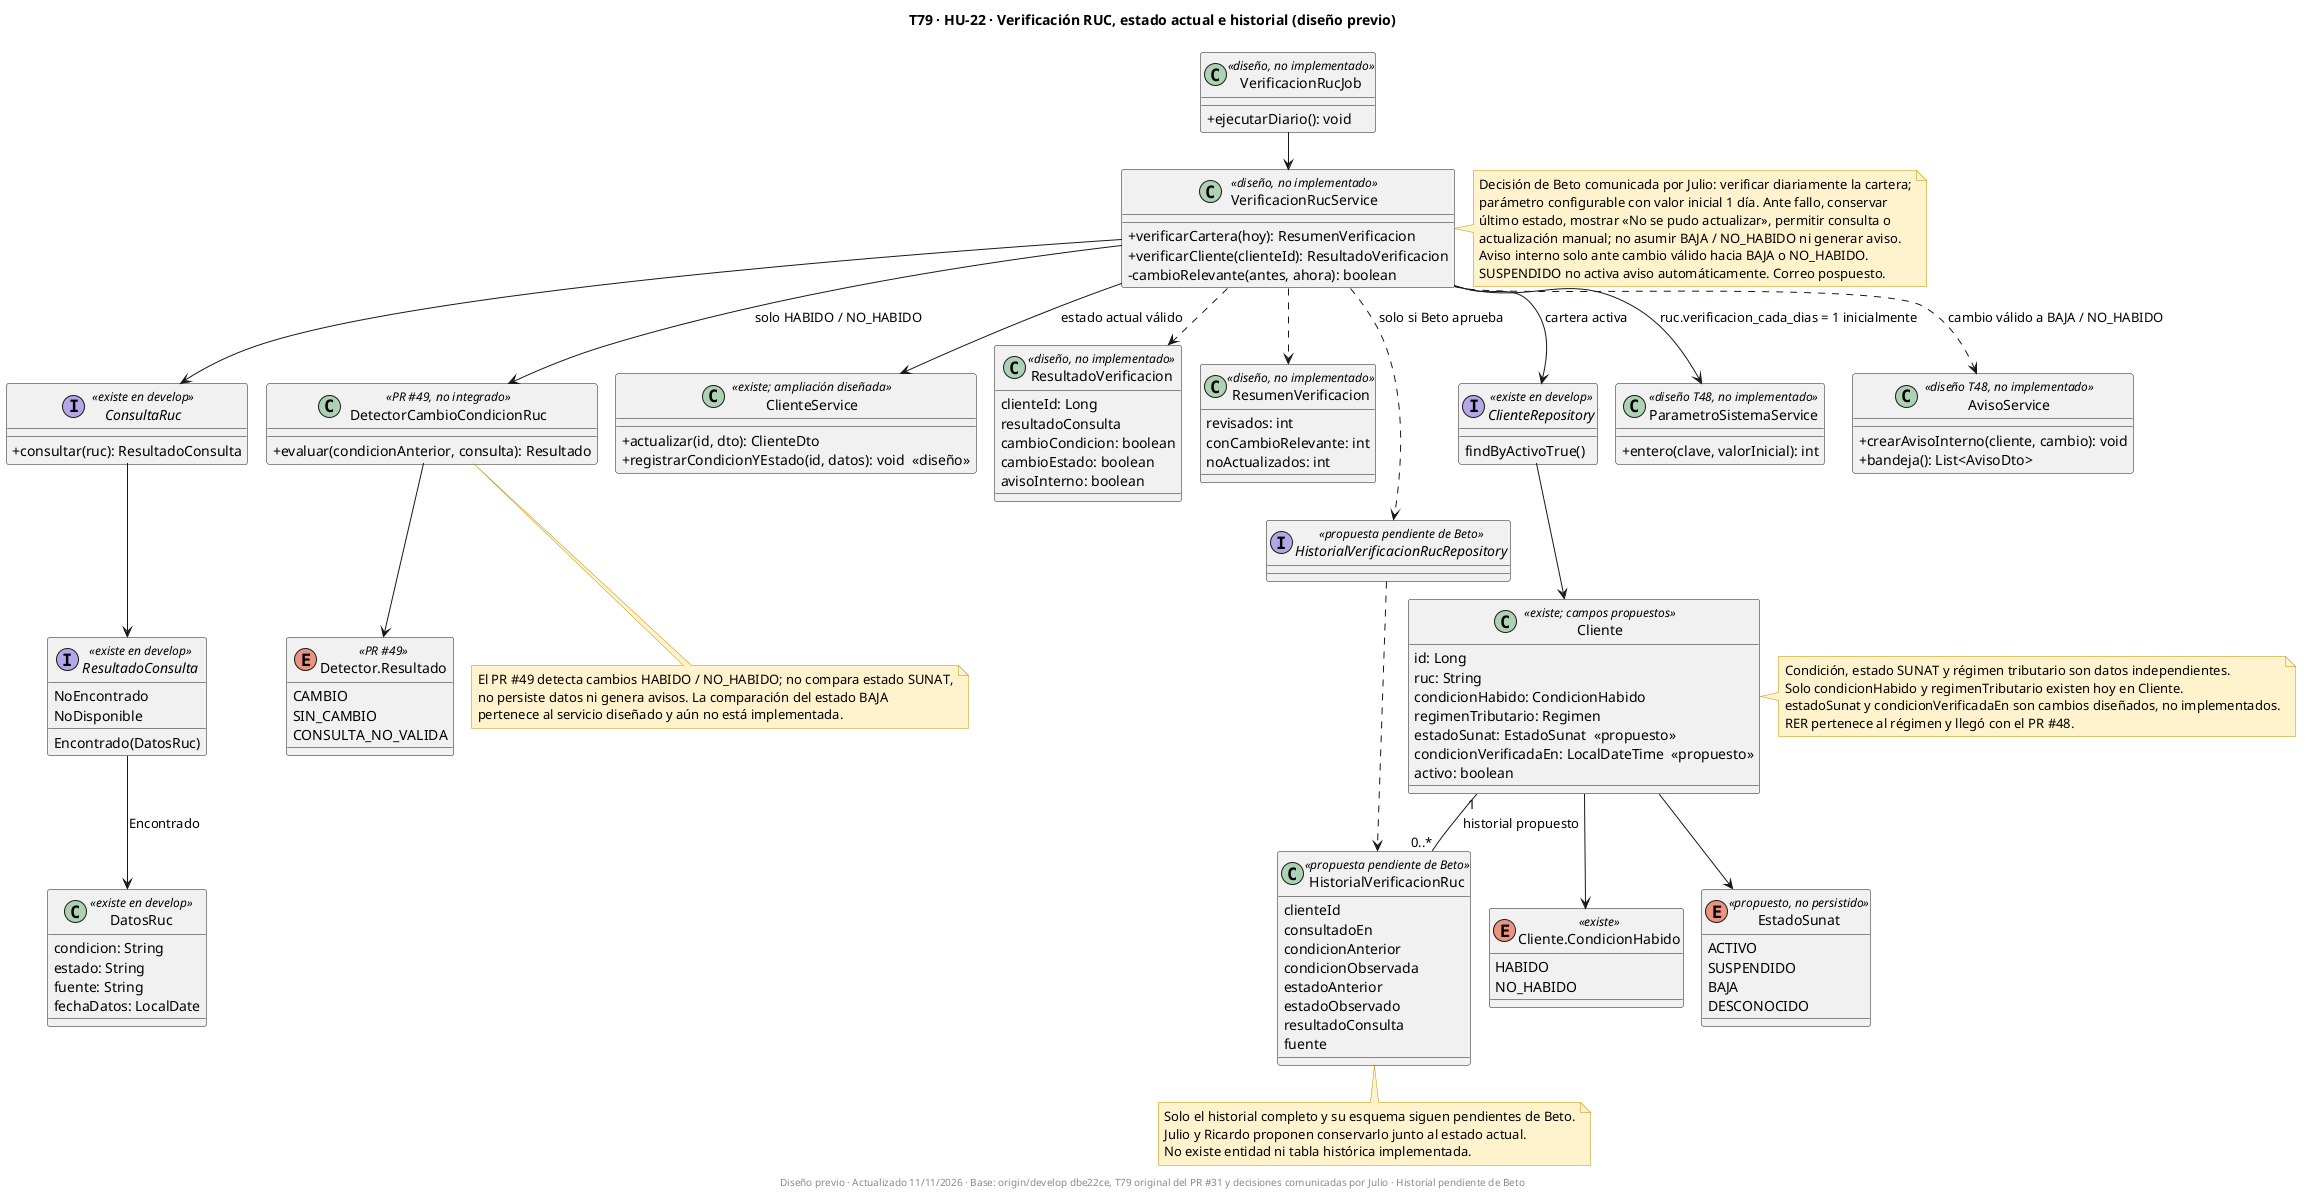

The diagram above was rendered by PlantUML. Its source (embedded in the PNG):
@startuml
!pragma layout smetana
skinparam classAttributeIconSize 0
title T79 · HU-22 · Verificación RUC, estado actual e historial (diseño previo)
skinparam shadowing false
skinparam noteBackgroundColor #FFF2CC
skinparam noteBorderColor #BF9000

class VerificacionRucJob <<diseño, no implementado>> {
  +ejecutarDiario(): void
}
class VerificacionRucService <<diseño, no implementado>> {
  +verificarCartera(hoy): ResumenVerificacion
  +verificarCliente(clienteId): ResultadoVerificacion
  -cambioRelevante(antes, ahora): boolean
}
interface ConsultaRuc <<existe en develop>> {
  +consultar(ruc): ResultadoConsulta
}
interface ResultadoConsulta <<existe en develop>> {
  Encontrado(DatosRuc)
  NoEncontrado
  NoDisponible
}
class DatosRuc <<existe en develop>> {
  condicion: String
  estado: String
  fuente: String
  fechaDatos: LocalDate
}
class DetectorCambioCondicionRuc <<PR #49, no integrado>> {
  +evaluar(condicionAnterior, consulta): Resultado
}
enum "Detector.Resultado" as Deteccion <<PR #49>> {
  CAMBIO
  SIN_CAMBIO
  CONSULTA_NO_VALIDA
}
class ClienteService <<existe; ampliación diseñada>> {
  +actualizar(id, dto): ClienteDto
  +registrarCondicionYEstado(id, datos): void  <<diseño>>
}
class Cliente <<existe; campos propuestos>> {
  id: Long
  ruc: String
  condicionHabido: CondicionHabido
  regimenTributario: Regimen
  estadoSunat: EstadoSunat  <<propuesto>>
  condicionVerificadaEn: LocalDateTime  <<propuesto>>
  activo: boolean
}
enum "Cliente.CondicionHabido" as CondicionHabido <<existe>> {
  HABIDO
  NO_HABIDO
}
enum EstadoSunat <<propuesto, no persistido>> {
  ACTIVO
  SUSPENDIDO
  BAJA
  DESCONOCIDO
}
class ResultadoVerificacion <<diseño, no implementado>> {
  clienteId: Long
  resultadoConsulta
  cambioCondicion: boolean
  cambioEstado: boolean
  avisoInterno: boolean
}
class ResumenVerificacion <<diseño, no implementado>> {
  revisados: int
  conCambioRelevante: int
  noActualizados: int
}
class HistorialVerificacionRuc <<propuesta pendiente de Beto>> {
  clienteId
  consultadoEn
  condicionAnterior
  condicionObservada
  estadoAnterior
  estadoObservado
  resultadoConsulta
  fuente
}
interface HistorialVerificacionRucRepository <<propuesta pendiente de Beto>>
interface ClienteRepository <<existe en develop>> {
  findByActivoTrue()
}
class ParametroSistemaService <<diseño T48, no implementado>> {
  +entero(clave, valorInicial): int
}
class AvisoService <<diseño T48, no implementado>> {
  +crearAvisoInterno(cliente, cambio): void
  +bandeja(): List<AvisoDto>
}

VerificacionRucJob --> VerificacionRucService
VerificacionRucService --> ParametroSistemaService : ruc.verificacion_cada_dias = 1 inicialmente
VerificacionRucService --> ClienteRepository : cartera activa
VerificacionRucService --> ConsultaRuc
VerificacionRucService --> DetectorCambioCondicionRuc : solo HABIDO / NO_HABIDO
VerificacionRucService --> ClienteService : estado actual válido
VerificacionRucService ..> HistorialVerificacionRucRepository : solo si Beto aprueba
VerificacionRucService ..> AvisoService : cambio válido a BAJA / NO_HABIDO
VerificacionRucService ..> ResultadoVerificacion
VerificacionRucService ..> ResumenVerificacion
ConsultaRuc --> ResultadoConsulta
ResultadoConsulta --> DatosRuc : Encontrado
DetectorCambioCondicionRuc --> Deteccion
ClienteRepository --> Cliente
Cliente --> CondicionHabido
Cliente --> EstadoSunat
Cliente "1" -- "0..*" HistorialVerificacionRuc : historial propuesto
HistorialVerificacionRucRepository ..> HistorialVerificacionRuc

note right of Cliente
  Condición, estado SUNAT y régimen tributario son datos independientes.
  Solo condicionHabido y regimenTributario existen hoy en Cliente.
  estadoSunat y condicionVerificadaEn son cambios diseñados, no implementados.
  RER pertenece al régimen y llegó con el PR #48.
end note
note right of VerificacionRucService
  Decisión de Beto comunicada por Julio: verificar diariamente la cartera;
  parámetro configurable con valor inicial 1 día. Ante fallo, conservar
  último estado, mostrar «No se pudo actualizar», permitir consulta o
  actualización manual; no asumir BAJA / NO_HABIDO ni generar aviso.
  Aviso interno solo ante cambio válido hacia BAJA o NO_HABIDO.
  SUSPENDIDO no activa aviso automáticamente. Correo pospuesto.
end note
note bottom of HistorialVerificacionRuc
  Solo el historial completo y su esquema siguen pendientes de Beto.
  Julio y Ricardo proponen conservarlo junto al estado actual.
  No existe entidad ni tabla histórica implementada.
end note
note bottom of DetectorCambioCondicionRuc
  El PR #49 detecta cambios HABIDO / NO_HABIDO; no compara estado SUNAT,
  no persiste datos ni genera avisos. La comparación del estado BAJA
  pertenece al servicio diseñado y aún no está implementada.
end note
footer Diseño previo · Actualizado 11/11/2026 · Base: origin/develop dbe22ce, T79 original del PR #31 y decisiones comunicadas por Julio · Historial pendiente de Beto
@enduml